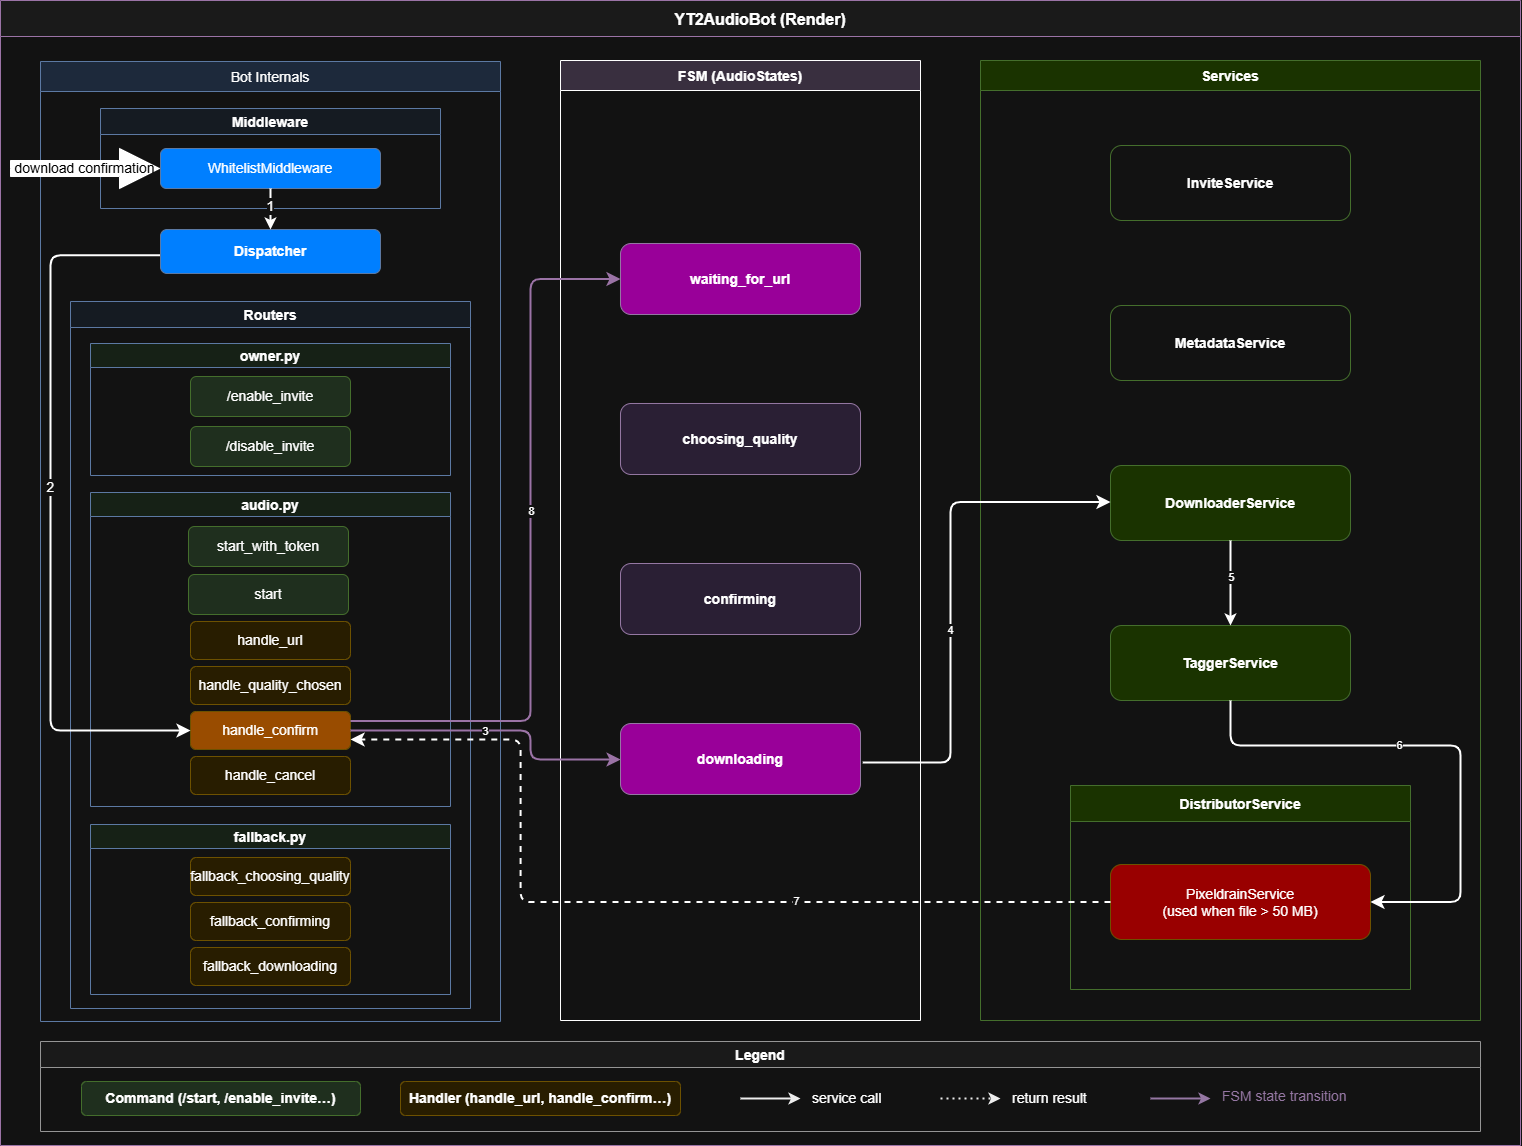

The diagram above was exported from draw.io. Its source (the exported page's mxGraphModel, read from the mxfile embedded in the PNG):
<mxGraphModel dx="1873" dy="1218" grid="1" gridSize="10" guides="1" tooltips="1" connect="1" arrows="1" fold="1" page="1" pageScale="1" pageWidth="1654" pageHeight="1169" math="0" shadow="0">
  <root>
    <mxCell id="0" />
    <mxCell id="1" parent="0" />
    <mxCell id="outer" parent="1" style="swimlane;startSize=36;fontStyle=1;fontSize=16;fillColor=#f5f5f5;strokeColor=light-dark(#000000,#9B73A6);fontColor=light-dark(#333333,#FFFFFF);" value="YT2AudioBot (Render)" vertex="1">
      <mxGeometry height="1145" width="1520" x="80" y="15" as="geometry" />
    </mxCell>
    <mxCell id="bot_block" parent="outer" style="swimlane;startSize=30;fontStyle=0;fontSize=14;fillColor=#dae8fc;strokeColor=#6c8ebf;" value="Bot Internals" vertex="1">
      <mxGeometry height="960" width="460" x="40" y="61" as="geometry" />
    </mxCell>
    <mxCell id="middleware_box" parent="bot_block" style="swimlane;startSize=26;fillColor=#f0f7ff;strokeColor=#6c8ebf;fontStyle=1;fontSize=14;" value="Middleware" vertex="1">
      <mxGeometry height="100" width="340" x="60" y="47" as="geometry" />
    </mxCell>
    <mxCell id="middleware_inner" parent="middleware_box" style="rounded=1;whiteSpace=wrap;fillColor=light-dark(#FFFFFF,#007FFF);strokeColor=#6c8ebf;fontSize=14;" value="WhitelistMiddleware" vertex="1">
      <mxGeometry height="40" width="220" x="60" y="40" as="geometry" />
    </mxCell>
    <mxCell id="dispatcher" parent="bot_block" style="rounded=1;whiteSpace=wrap;fillColor=light-dark(#FFFFFF,#007FFF);strokeColor=#6c8ebf;fontStyle=1;fontSize=14;" value="Dispatcher" vertex="1">
      <mxGeometry height="44" width="220" x="120" y="168" as="geometry" />
    </mxCell>
    <mxCell id="routers_box" parent="bot_block" style="swimlane;startSize=26;fillColor=#f0f7ff;strokeColor=#6c8ebf;fontStyle=1;fontSize=14;" value="Routers" vertex="1">
      <mxGeometry height="707" width="400" x="30" y="240" as="geometry" />
    </mxCell>
    <mxCell id="owner_router" parent="routers_box" style="swimlane;startSize=24;fillColor=#e8f4e8;strokeColor=#6c8ebf;fontSize=14;fontStyle=1;" value="owner.py" vertex="1">
      <mxGeometry height="132" width="360" x="20" y="42" as="geometry" />
    </mxCell>
    <mxCell id="owner_enable" parent="owner_router" style="rounded=1;whiteSpace=wrap;fillColor=#d5e8d4;strokeColor=#82b366;fontSize=14;fontStyle=0;" value="/enable_invite" vertex="1">
      <mxGeometry height="40" width="160" x="100" y="33" as="geometry" />
    </mxCell>
    <mxCell id="owner_disable" parent="owner_router" style="rounded=1;whiteSpace=wrap;fillColor=#d5e8d4;strokeColor=#82b366;fontSize=14;fontStyle=0;" value="/disable_invite" vertex="1">
      <mxGeometry height="40" width="160" x="100" y="83" as="geometry" />
    </mxCell>
    <mxCell id="audio_router" parent="bot_block" style="swimlane;startSize=24;fillColor=#e8f4e8;strokeColor=#6c8ebf;fontSize=14;fontStyle=1;" value="audio.py" vertex="1">
      <mxGeometry height="314" width="360" x="50" y="431" as="geometry" />
    </mxCell>
    <mxCell id="h_start_token" parent="audio_router" style="rounded=1;whiteSpace=wrap;fillColor=light-dark(#D5E8D4,#1F2F1E);strokeColor=#82b366;fontSize=14;fontStyle=0;" value="start_with_token" vertex="1">
      <mxGeometry height="40" width="160" x="98" y="34" as="geometry" />
    </mxCell>
    <mxCell id="h_start" parent="audio_router" style="rounded=1;whiteSpace=wrap;fillColor=light-dark(#D5E8D4,#1F2F1E);strokeColor=#82b366;fontSize=14;fontStyle=0;" value="start" vertex="1">
      <mxGeometry height="40" width="160" x="98" y="82" as="geometry" />
    </mxCell>
    <mxCell id="h_url" parent="audio_router" style="rounded=1;whiteSpace=wrap;fillColor=light-dark(#FFF2CC,#281D00);strokeColor=#d6b656;fontSize=14;fontStyle=0;" value="handle_url" vertex="1">
      <mxGeometry height="38" width="160" x="100" y="129" as="geometry" />
    </mxCell>
    <mxCell id="h_quality" parent="audio_router" style="rounded=1;whiteSpace=wrap;fillColor=#FFF2CC;strokeColor=#d6b656;fontSize=14;fontStyle=0;" value="handle_quality_chosen" vertex="1">
      <mxGeometry height="38" width="160" x="100" y="174" as="geometry" />
    </mxCell>
    <mxCell id="h_confirm" parent="audio_router" style="rounded=1;whiteSpace=wrap;fillColor=light-dark(#FFF2CC,#994C00);strokeColor=#d6b656;fontSize=14;fontStyle=0;" value="handle_confirm" vertex="1">
      <mxGeometry height="38" width="160" x="100" y="219" as="geometry" />
    </mxCell>
    <mxCell id="h_cancel" parent="audio_router" style="rounded=1;whiteSpace=wrap;fillColor=#fff2cc;strokeColor=#d6b656;fontSize=14;fontStyle=0;" value="handle_cancel" vertex="1">
      <mxGeometry height="38" width="160" x="100" y="264" as="geometry" />
    </mxCell>
    <mxCell id="fallback_router" parent="bot_block" style="swimlane;startSize=24;fillColor=#e8f4e8;strokeColor=#6c8ebf;fontSize=14;fontStyle=1;" value="fallback.py" vertex="1">
      <mxGeometry height="170" width="360" x="50" y="763" as="geometry" />
    </mxCell>
    <mxCell id="f_choosing" parent="fallback_router" style="rounded=1;whiteSpace=wrap;fillColor=#fff2cc;strokeColor=#d6b656;fontSize=14;fontStyle=0;" value="fallback_choosing_quality" vertex="1">
      <mxGeometry height="38" width="160" x="100" y="33" as="geometry" />
    </mxCell>
    <mxCell id="f_confirming" parent="fallback_router" style="rounded=1;whiteSpace=wrap;fillColor=#fff2cc;strokeColor=#d6b656;fontSize=14;fontStyle=0;" value="fallback_confirming" vertex="1">
      <mxGeometry height="38" width="160" x="100" y="78" as="geometry" />
    </mxCell>
    <mxCell id="f_downloading" parent="fallback_router" style="rounded=1;whiteSpace=wrap;fillColor=#fff2cc;strokeColor=#d6b656;fontSize=14;fontStyle=0;" value="fallback_downloading" vertex="1">
      <mxGeometry height="38" width="160" x="100" y="123" as="geometry" />
    </mxCell>
    <mxCell id="NGcp741Y_gj3_xNg1_DD-3" parent="bot_block" style="html=1;shadow=0;dashed=0;align=center;verticalAlign=middle;shape=mxgraph.arrows2.arrow;dy=0.6;dx=40;notch=0;fillColor=light-dark(#000000,#FFFFFF);fontColor=light-dark(transparent,#000000);fontSize=14;" value="download confirmation" vertex="1">
      <mxGeometry height="40" width="149" x="-30" y="87" as="geometry" />
    </mxCell>
    <mxCell id="NGcp741Y_gj3_xNg1_DD-4" edge="1" parent="bot_block" source="middleware_inner" style="endArrow=classic;html=1;rounded=0;exitX=0.5;exitY=1;exitDx=0;exitDy=0;entryX=0.5;entryY=0;entryDx=0;entryDy=0;strokeWidth=2;fontSize=14;" target="dispatcher" value="">
      <mxGeometry height="50" relative="1" width="50" as="geometry">
        <mxPoint x="350" y="255" as="sourcePoint" />
        <mxPoint x="400" y="205" as="targetPoint" />
      </mxGeometry>
    </mxCell>
    <mxCell id="NGcp741Y_gj3_xNg1_DD-8" connectable="0" parent="NGcp741Y_gj3_xNg1_DD-4" style="edgeLabel;html=1;align=center;verticalAlign=middle;resizable=0;points=[];fontSize=14;" value="&lt;div&gt;&lt;span style=&quot;background-color: light-dark(#ffffff, var(--ge-dark-color, #121212)); color: light-dark(rgb(0, 0, 0), rgb(255, 255, 255));&quot;&gt;1&lt;/span&gt;&lt;/div&gt;" vertex="1">
      <mxGeometry relative="1" x="-0.5065" y="1" as="geometry">
        <mxPoint x="-2" y="6" as="offset" />
      </mxGeometry>
    </mxCell>
    <mxCell id="NGcp741Y_gj3_xNg1_DD-5" edge="1" parent="bot_block" source="dispatcher" style="edgeStyle=segmentEdgeStyle;endArrow=classic;html=1;curved=0;rounded=1;endSize=8;startSize=8;entryX=0;entryY=0.5;entryDx=0;entryDy=0;strokeWidth=2;exitX=-0.002;exitY=0.586;exitDx=0;exitDy=0;exitPerimeter=0;fontSize=14;" target="h_confirm" value="">
      <mxGeometry height="50" relative="1" width="50" as="geometry">
        <Array as="points">
          <mxPoint x="10" y="194" />
          <mxPoint x="10" y="669" />
        </Array>
        <mxPoint x="110" y="194" as="sourcePoint" />
        <mxPoint x="148.00000000000006" y="533" as="targetPoint" />
      </mxGeometry>
    </mxCell>
    <mxCell id="NGcp741Y_gj3_xNg1_DD-11" connectable="0" parent="NGcp741Y_gj3_xNg1_DD-5" style="edgeLabel;html=1;align=center;verticalAlign=middle;resizable=0;points=[];fontSize=14;" value="2" vertex="1">
      <mxGeometry relative="1" x="-0.1048" as="geometry">
        <mxPoint x="-1" y="17" as="offset" />
      </mxGeometry>
    </mxCell>
    <mxCell id="fsm_block" parent="outer" style="swimlane;startSize=30;fontStyle=1;fontSize=14;fillColor=#e1d5e7;strokeColor=default;" value="FSM (AudioStates)" vertex="1">
      <mxGeometry height="960" width="360" x="560" y="60" as="geometry" />
    </mxCell>
    <mxCell id="state_waiting" parent="fsm_block" style="rounded=1;whiteSpace=wrap;fillColor=light-dark(#F3E6FF,#990099);strokeColor=#9673a6;fontStyle=1;fontSize=14;" value="waiting_for_url" vertex="1">
      <mxGeometry height="71" width="240" x="60" y="183" as="geometry" />
    </mxCell>
    <mxCell id="state_choosing" parent="fsm_block" style="rounded=1;whiteSpace=wrap;fillColor=light-dark(#F3E6FF,#2A1F34);strokeColor=#9673a6;fontStyle=1;fontSize=14;" value="choosing_quality" vertex="1">
      <mxGeometry height="71" width="240" x="60" y="343" as="geometry" />
    </mxCell>
    <mxCell id="state_confirming" parent="fsm_block" style="rounded=1;whiteSpace=wrap;fillColor=#f3e6ff;strokeColor=#9673a6;fontStyle=1;fontSize=14;" value="confirming" vertex="1">
      <mxGeometry height="71" width="240" x="60" y="503" as="geometry" />
    </mxCell>
    <mxCell id="state_downloading" parent="fsm_block" style="rounded=1;whiteSpace=wrap;fillColor=light-dark(#F3E6FF,#990099);strokeColor=#9673a6;fontStyle=1;fontSize=14;" value="downloading" vertex="1">
      <mxGeometry height="71" width="240" x="60" y="663" as="geometry" />
    </mxCell>
    <mxCell id="svc_block" parent="outer" style="swimlane;startSize=30;fontStyle=1;fontSize=14;fillColor=light-dark(#D5E8D4,#1A3300);strokeColor=#82b366;" value="Services" vertex="1">
      <mxGeometry height="960" width="500" x="980" y="60" as="geometry" />
    </mxCell>
    <mxCell id="svc_invite" parent="svc_block" style="rounded=1;whiteSpace=wrap;fillColor=light-dark(#FFFFFF,#121212);strokeColor=#82b366;fontStyle=1;fontSize=14;" value="InviteService" vertex="1">
      <mxGeometry height="75" width="240" x="130" y="85" as="geometry" />
    </mxCell>
    <mxCell id="svc_metadata" parent="svc_block" style="rounded=1;whiteSpace=wrap;fillColor=light-dark(#FFFFFF,#121212);strokeColor=#82b366;fontStyle=1;fontSize=14;" value="MetadataService" vertex="1">
      <mxGeometry height="75" width="240" x="130" y="245" as="geometry" />
    </mxCell>
    <mxCell id="svc_downloader" parent="svc_block" style="rounded=1;whiteSpace=wrap;fillColor=light-dark(#FFFFFF,#1A3300);strokeColor=#82b366;fontStyle=1;fontSize=14;" value="DownloaderService" vertex="1">
      <mxGeometry height="75" width="240" x="130" y="405" as="geometry" />
    </mxCell>
    <mxCell id="svc_tagger" parent="svc_block" style="rounded=1;whiteSpace=wrap;fillColor=light-dark(#FFFFFF,#1A3300);strokeColor=#82b366;fontStyle=1;fontSize=14;" value="TaggerService" vertex="1">
      <mxGeometry height="75" width="240" x="130" y="565" as="geometry" />
    </mxCell>
    <mxCell id="svc_distributor" parent="svc_block" style="swimlane;startSize=36;fillColor=light-dark(#FFFFFF,#1A3300);strokeColor=#82b366;fontStyle=1;fontSize=14;" value="DistributorService" vertex="1">
      <mxGeometry height="204" width="340" x="90" y="725" as="geometry" />
    </mxCell>
    <mxCell id="svc_pixeldrain" parent="svc_distributor" style="rounded=1;whiteSpace=wrap;fillColor=light-dark(#FFF2CC,#990000);strokeColor=#d6b656;fontSize=14;" value="PixeldrainService&#10;(used when file &gt; 50 MB)" vertex="1">
      <mxGeometry height="75" width="260" x="40" y="79" as="geometry" />
    </mxCell>
    <mxCell id="tkTkMxewLE1eRfTd_GWC-4" edge="1" parent="svc_block" source="svc_downloader" style="endArrow=classic;html=1;rounded=0;exitX=0.5;exitY=1;exitDx=0;exitDy=0;entryX=0.5;entryY=0;entryDx=0;entryDy=0;strokeWidth=2;" target="svc_tagger" value="">
      <mxGeometry height="50" relative="1" width="50" as="geometry">
        <mxPoint x="190" y="625" as="sourcePoint" />
        <mxPoint x="240" y="575" as="targetPoint" />
      </mxGeometry>
    </mxCell>
    <mxCell id="tkTkMxewLE1eRfTd_GWC-6" connectable="0" parent="tkTkMxewLE1eRfTd_GWC-4" style="edgeLabel;html=1;align=center;verticalAlign=middle;resizable=0;points=[];" value="5" vertex="1">
      <mxGeometry relative="1" x="-0.1573" y="1" as="geometry">
        <mxPoint x="-1" as="offset" />
      </mxGeometry>
    </mxCell>
    <mxCell id="tkTkMxewLE1eRfTd_GWC-7" edge="1" parent="svc_block" source="svc_tagger" style="edgeStyle=segmentEdgeStyle;endArrow=classic;html=1;curved=0;rounded=1;endSize=8;startSize=8;exitX=0.5;exitY=1;exitDx=0;exitDy=0;entryX=1;entryY=0.5;entryDx=0;entryDy=0;strokeWidth=2;" target="svc_pixeldrain" value="">
      <mxGeometry height="50" relative="1" width="50" as="geometry">
        <Array as="points">
          <mxPoint x="250" y="685" />
          <mxPoint x="480" y="685" />
          <mxPoint x="480" y="842" />
        </Array>
        <mxPoint x="190" y="625" as="sourcePoint" />
        <mxPoint x="240" y="575" as="targetPoint" />
      </mxGeometry>
    </mxCell>
    <mxCell id="tkTkMxewLE1eRfTd_GWC-8" connectable="0" parent="tkTkMxewLE1eRfTd_GWC-7" style="edgeLabel;html=1;align=center;verticalAlign=middle;resizable=0;points=[];" value="6" vertex="1">
      <mxGeometry relative="1" x="-0.1826" y="1" as="geometry">
        <mxPoint as="offset" />
      </mxGeometry>
    </mxCell>
    <mxCell id="legend" parent="outer" style="swimlane;startSize=26;fillColor=#f5f5f5;strokeColor=#666666;fontStyle=1;fontSize=14;" value="Legend" vertex="1">
      <mxGeometry height="90" width="1440" x="40" y="1041" as="geometry" />
    </mxCell>
    <mxCell id="leg_cmd_box" parent="legend" style="rounded=1;whiteSpace=wrap;fillColor=#d5e8d4;strokeColor=#82b366;fontSize=14;fontStyle=1;" value="Command (/start, /enable_invite…)" vertex="1">
      <mxGeometry height="34" width="279" x="41" y="40" as="geometry" />
    </mxCell>
    <mxCell id="leg_hdl_box" parent="legend" style="rounded=1;whiteSpace=wrap;fillColor=#fff2cc;strokeColor=#d6b656;fontSize=14;fontStyle=1;" value="Handler (handle_url, handle_confirm…)" vertex="1">
      <mxGeometry height="34" width="280" x="360" y="40" as="geometry" />
    </mxCell>
    <mxCell id="leg_arr1" edge="1" parent="legend" style="endArrow=classic;html=1;rounded=0;strokeWidth=2;strokeColor=#000000;fontSize=14;" value="">
      <mxGeometry relative="1" as="geometry">
        <mxPoint x="700" y="57" as="sourcePoint" />
        <mxPoint x="760" y="57" as="targetPoint" />
      </mxGeometry>
    </mxCell>
    <mxCell id="leg_arr1_label" parent="legend" style="text;align=left;fontSize=14;" value="service call" vertex="1">
      <mxGeometry height="30" width="100" x="770" y="42" as="geometry" />
    </mxCell>
    <mxCell id="leg_arr2" edge="1" parent="legend" style="endArrow=classic;html=1;rounded=0;strokeWidth=2;strokeColor=#000000;dashed=1;dashPattern=1 2;fontSize=14;" value="">
      <mxGeometry relative="1" as="geometry">
        <mxPoint x="900" y="57" as="sourcePoint" />
        <mxPoint x="960" y="57" as="targetPoint" />
      </mxGeometry>
    </mxCell>
    <mxCell id="leg_arr2_label" parent="legend" style="text;align=left;fontSize=14;" value="return result" vertex="1">
      <mxGeometry height="30" width="110" x="970" y="42" as="geometry" />
    </mxCell>
    <mxCell id="leg_arr3" edge="1" parent="legend" style="endArrow=classic;html=1;rounded=0;strokeWidth=2;strokeColor=#9673a6;fontSize=14;" value="">
      <mxGeometry relative="1" as="geometry">
        <mxPoint x="1110" y="57" as="sourcePoint" />
        <mxPoint x="1170" y="57" as="targetPoint" />
      </mxGeometry>
    </mxCell>
    <mxCell id="leg_arr3_label" parent="legend" style="text;align=left;fontSize=14;fontColor=#9673a6;" value="FSM state transition" vertex="1">
      <mxGeometry height="34" width="160" x="1180" y="40" as="geometry" />
    </mxCell>
    <mxCell id="gigQTRMwJo4vz9IF4R5g-1" edge="1" parent="outer" source="h_confirm" style="edgeStyle=segmentEdgeStyle;endArrow=classic;html=1;curved=0;rounded=1;endSize=8;startSize=8;strokeWidth=2;strokeColor=light-dark(#000000,#9B73A6);exitX=1;exitY=0.5;exitDx=0;exitDy=0;entryX=0;entryY=0.5;entryDx=0;entryDy=0;" target="state_downloading" value="">
      <mxGeometry height="50" relative="1" width="50" as="geometry">
        <Array as="points">
          <mxPoint x="530" y="730" />
          <mxPoint x="530" y="759" />
          <mxPoint x="620" y="759" />
        </Array>
        <mxPoint x="350" y="726.5" as="sourcePoint" />
        <mxPoint x="620" y="765" as="targetPoint" />
      </mxGeometry>
    </mxCell>
    <mxCell id="tkTkMxewLE1eRfTd_GWC-1" connectable="0" parent="gigQTRMwJo4vz9IF4R5g-1" style="edgeLabel;html=1;align=center;verticalAlign=middle;resizable=0;points=[];" value="3" vertex="1">
      <mxGeometry relative="1" x="-0.1067" as="geometry">
        <mxPoint as="offset" />
      </mxGeometry>
    </mxCell>
    <mxCell id="tkTkMxewLE1eRfTd_GWC-2" edge="1" parent="outer" style="edgeStyle=segmentEdgeStyle;endArrow=classic;html=1;curved=0;rounded=1;endSize=8;startSize=8;exitX=1.009;exitY=0.565;exitDx=0;exitDy=0;exitPerimeter=0;entryX=0;entryY=0.5;entryDx=0;entryDy=0;strokeWidth=2;" value="">
      <mxGeometry height="50" relative="1" width="50" as="geometry">
        <Array as="points">
          <mxPoint x="950" y="762" />
          <mxPoint x="950" y="502" />
        </Array>
        <mxPoint x="862.1600000000001" y="762.115" as="sourcePoint" />
        <mxPoint x="1110" y="501.5" as="targetPoint" />
      </mxGeometry>
    </mxCell>
    <mxCell id="tkTkMxewLE1eRfTd_GWC-5" connectable="0" parent="tkTkMxewLE1eRfTd_GWC-2" style="edgeLabel;html=1;align=center;verticalAlign=middle;resizable=0;points=[];" value="4" vertex="1">
      <mxGeometry relative="1" x="-0.1013" y="2" as="geometry">
        <mxPoint x="1" y="8" as="offset" />
      </mxGeometry>
    </mxCell>
    <mxCell id="tkTkMxewLE1eRfTd_GWC-9" edge="1" parent="outer" source="svc_pixeldrain" style="edgeStyle=segmentEdgeStyle;endArrow=classic;html=1;curved=0;rounded=1;endSize=8;startSize=8;exitX=0;exitY=0.5;exitDx=0;exitDy=0;entryX=1;entryY=0.75;entryDx=0;entryDy=0;strokeWidth=2;dashed=1;" target="h_confirm" value="">
      <mxGeometry height="50" relative="1" width="50" as="geometry">
        <Array as="points">
          <mxPoint x="520" y="902" />
          <mxPoint x="520" y="739" />
          <mxPoint x="350" y="739" />
        </Array>
        <mxPoint x="700" y="875" as="sourcePoint" />
        <mxPoint x="750" y="825" as="targetPoint" />
      </mxGeometry>
    </mxCell>
    <mxCell id="tkTkMxewLE1eRfTd_GWC-10" connectable="0" parent="tkTkMxewLE1eRfTd_GWC-9" style="edgeLabel;html=1;align=center;verticalAlign=middle;resizable=0;points=[];" value="7" vertex="1">
      <mxGeometry relative="1" x="-0.3166" y="-1" as="geometry">
        <mxPoint as="offset" />
      </mxGeometry>
    </mxCell>
    <mxCell id="tkTkMxewLE1eRfTd_GWC-11" edge="1" parent="outer" source="h_confirm" style="edgeStyle=segmentEdgeStyle;endArrow=classic;html=1;curved=0;rounded=1;endSize=8;startSize=8;exitX=1;exitY=0.25;exitDx=0;exitDy=0;strokeColor=light-dark(#000000,#9B73A6);strokeWidth=2;entryX=0;entryY=0.5;entryDx=0;entryDy=0;" target="state_waiting" value="">
      <mxGeometry height="50" relative="1" width="50" as="geometry">
        <Array as="points">
          <mxPoint x="530" y="720" />
          <mxPoint x="530" y="278" />
        </Array>
        <mxPoint x="320" y="875" as="sourcePoint" />
        <mxPoint x="530" y="615" as="targetPoint" />
      </mxGeometry>
    </mxCell>
    <mxCell id="tkTkMxewLE1eRfTd_GWC-12" connectable="0" parent="tkTkMxewLE1eRfTd_GWC-11" style="edgeLabel;html=1;align=center;verticalAlign=middle;resizable=0;points=[];" value="8" vertex="1">
      <mxGeometry relative="1" x="0.0964" as="geometry">
        <mxPoint as="offset" />
      </mxGeometry>
    </mxCell>
  </root>
</mxGraphModel>